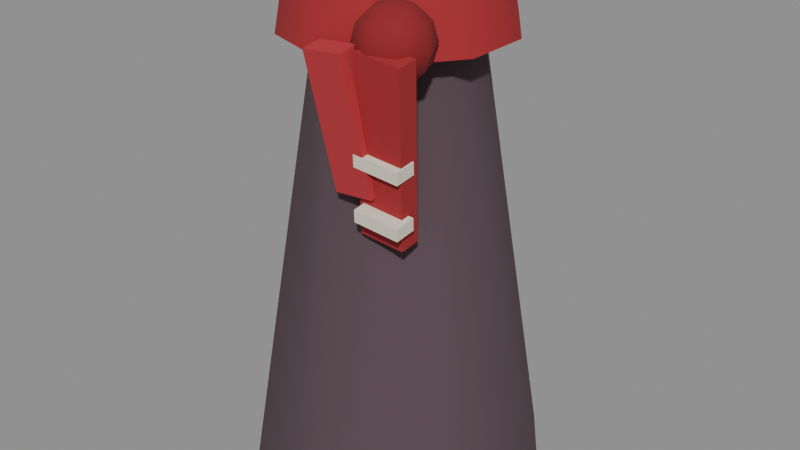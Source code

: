 # Source: cat-coat-0.blend  (saved by Blender 5.3.31; exported with 4.5.12 LTS)
import bpy
from mathutils import Matrix  # noqa: F401  (used for matrix-valued properties, if any)

bpy.ops.wm.read_factory_settings(use_empty=True)
scene = bpy.context.scene
scene.name = 'Scene'

# ---- materials (node trees are filled in below, after node groups)
mat_paint0 = bpy.data.materials.new('paint0')
mat_paint0.use_backface_culling = True
mat_paint0.diffuse_color = (0.08866, 0.05448, 0.06848, 1.0)
mat_a3262c = bpy.data.materials.new('#a3262c')
mat_a3262c.use_backface_culling = True
mat_a3262c.diffuse_color = (0.3663, 0.01938, 0.02519, 1.0)
mat_8a1c22 = bpy.data.materials.new('#8a1c22')
mat_8a1c22.use_backface_culling = True
mat_8a1c22.diffuse_color = (0.2542, 0.01161, 0.016, 1.0)
mat_b83038 = bpy.data.materials.new('#b83038')
mat_b83038.use_backface_culling = True
mat_b83038.diffuse_color = (0.4793, 0.02956, 0.03955, 1.0)
mat_e8e0d0 = bpy.data.materials.new('#e8e0d0')
mat_e8e0d0.use_backface_culling = True
mat_e8e0d0.diffuse_color = (0.807, 0.7454, 0.6308, 1.0)

# ---- material node trees
mat_paint0.use_nodes = True; mat_paint0.node_tree.nodes.clear()
_N = mat_paint0.node_tree.nodes; _L = mat_paint0.node_tree.links
n0 = _N.new('ShaderNodeBsdfPrincipled'); n0.name = 'Principled BSDF'; n0.location = (-200, 100)
n0.inputs[0].default_value = (0.08866, 0.05448, 0.06848, 1.0)
n0.inputs[2].default_value = 0.9
n0.inputs[10].default_value = 0.005
n1 = _N.new('ShaderNodeOutputMaterial'); n1.name = 'Material Output'; n1.location = (200, 100)
_L.new(n0.outputs[0], n1.inputs[0])
n1.is_active_output = True
mat_a3262c.use_nodes = True; mat_a3262c.node_tree.nodes.clear()
_N = mat_a3262c.node_tree.nodes; _L = mat_a3262c.node_tree.links
n0 = _N.new('ShaderNodeBsdfPrincipled'); n0.name = 'Principled BSDF'; n0.location = (-200, 100)
n0.inputs[0].default_value = (0.3663, 0.01938, 0.02519, 1.0)
n0.inputs[2].default_value = 0.9
n0.inputs[10].default_value = 0.005
n1 = _N.new('ShaderNodeOutputMaterial'); n1.name = 'Material Output'; n1.location = (200, 100)
_L.new(n0.outputs[0], n1.inputs[0])
n1.is_active_output = True
mat_8a1c22.use_nodes = True; mat_8a1c22.node_tree.nodes.clear()
_N = mat_8a1c22.node_tree.nodes; _L = mat_8a1c22.node_tree.links
n0 = _N.new('ShaderNodeBsdfPrincipled'); n0.name = 'Principled BSDF'; n0.location = (-200, 100)
n0.inputs[0].default_value = (0.2542, 0.01161, 0.016, 1.0)
n0.inputs[2].default_value = 0.9
n0.inputs[10].default_value = 0.005
n1 = _N.new('ShaderNodeOutputMaterial'); n1.name = 'Material Output'; n1.location = (200, 100)
_L.new(n0.outputs[0], n1.inputs[0])
n1.is_active_output = True
mat_b83038.use_nodes = True; mat_b83038.node_tree.nodes.clear()
_N = mat_b83038.node_tree.nodes; _L = mat_b83038.node_tree.links
n0 = _N.new('ShaderNodeBsdfPrincipled'); n0.name = 'Principled BSDF'; n0.location = (-200, 100)
n0.inputs[0].default_value = (0.4793, 0.02956, 0.03955, 1.0)
n0.inputs[2].default_value = 0.9
n0.inputs[10].default_value = 0.005
n1 = _N.new('ShaderNodeOutputMaterial'); n1.name = 'Material Output'; n1.location = (200, 100)
_L.new(n0.outputs[0], n1.inputs[0])
n1.is_active_output = True
mat_e8e0d0.use_nodes = True; mat_e8e0d0.node_tree.nodes.clear()
_N = mat_e8e0d0.node_tree.nodes; _L = mat_e8e0d0.node_tree.links
n0 = _N.new('ShaderNodeBsdfPrincipled'); n0.name = 'Principled BSDF'; n0.location = (-200, 100)
n0.inputs[0].default_value = (0.807, 0.7454, 0.6308, 1.0)
n0.inputs[2].default_value = 0.9
n0.inputs[10].default_value = 0.005
n1 = _N.new('ShaderNodeOutputMaterial'); n1.name = 'Material Output'; n1.location = (200, 100)
_L.new(n0.outputs[0], n1.inputs[0])
n1.is_active_output = True

# ---- meshes
me_00_paint0_r320 = bpy.data.meshes.new('00_paint0_r320')
me_00_paint0_r320.from_pydata([(0.0, 0.3, 0.0), (0.0, 0.15, 0.92), (0.1763, 0.2427, 0.0), (0.08817, 0.1214, 0.92), (0.2853, 0.09271, 0.0), (0.1427, 0.04635, 0.92), (0.2853, -0.09271, 0.0), (0.1427, -0.04635, 0.92), (0.1763, -0.2427, 0.0), (0.08817, -0.1214, 0.92), (0.0, -0.3, 0.0), (0.0, -0.15, 0.92), (-0.1763, -0.2427, 0.0), (-0.08817, -0.1214, 0.92), (-0.2853, -0.09271, 0.0), (-0.1427, -0.04635, 0.92), (-0.2853, 0.09271, 0.0), (-0.1427, 0.04635, 0.92), (-0.1763, 0.2427, 0.0), (-0.08817, 0.1214, 0.92)], [], [(0, 1, 3, 2), (2, 3, 5, 4), (4, 5, 7, 6), (6, 7, 9, 8), (8, 9, 11, 10), (10, 11, 13, 12), (12, 13, 15, 14), (14, 15, 17, 16), (3, 1, 19, 17, 15, 13, 11, 9, 7, 5), (16, 17, 19, 18), (18, 19, 1, 0), (0, 2, 4, 6, 8, 10, 12, 14, 16, 18)])
me_00_paint0_r320.polygons.foreach_set('use_smooth', [1, 1, 1, 1, 1, 1, 1, 1, 0, 1, 1, 0])
_k = set([(0, 2), (0, 18), (1, 3), (1, 19), (2, 4), (3, 5), (4, 6), (5, 7), (6, 8), (7, 9), (8, 10), (9, 11), (10, 12), (11, 13), (12, 14), (13, 15), (14, 16), (15, 17), (16, 18), (17, 19)])
me_00_paint0_r320.attributes.new('sharp_edge', 'BOOLEAN', 'EDGE').data.foreach_set('value', [ (min(e.vertices), max(e.vertices)) in _k for e in me_00_paint0_r320.edges])
me_00_paint0_r320.materials.append(mat_paint0)
me_00_paint0_r320.update()
me_01__a3262c_r110 = bpy.data.meshes.new('01_#a3262c_r110')
me_01__a3262c_r110.from_pydata([(0.08156, -0.2, 0.5929), (0.08156, -0.1603, 0.5977), (0.0, 0.22, 0.895), (0.0, 0.2, 1.005), (0.1293, 0.178, 0.895), (0.1176, 0.1618, 1.005), (0.2092, 0.06798, 0.895), (0.1902, 0.0618, 1.005), (0.2092, -0.06798, 0.895), (0.1902, -0.0618, 1.005), (0.1293, -0.178, 0.895), (0.1176, -0.1618, 1.005), (0.0, -0.22, 0.895), (0.0, -0.2, 1.005), (-0.1293, -0.178, 0.895), (-0.1176, -0.1618, 1.005), (-0.2092, -0.06798, 0.895), (-0.1902, -0.0618, 1.005), (-0.2092, 0.06798, 0.895), (-0.1902, 0.0618, 1.005), (-0.1293, 0.178, 0.895), (-0.1176, 0.1618, 1.005), (0.1087, -0.2009, 0.9342), (0.1087, -0.2406, 0.9294), (0.1713, -0.1594, 0.5906), (0.1713, -0.1991, 0.5858), (0.1984, -0.2, 0.9271), (0.1984, -0.2397, 0.9223)], [], [(2, 3, 5, 4), (4, 5, 7, 6), (6, 7, 9, 8), (27, 23, 0, 25), (8, 9, 11, 10), (22, 26, 24, 1), (10, 11, 13, 12), (24, 25, 0, 1), (12, 13, 15, 14), (26, 27, 25, 24), (14, 15, 17, 16), (22, 23, 27, 26), (16, 17, 19, 18), (5, 3, 21, 19, 17, 15, 13, 11, 9, 7), (1, 0, 23, 22), (18, 19, 21, 20), (20, 21, 3, 2), (2, 4, 6, 8, 10, 12, 14, 16, 18, 20)])
me_01__a3262c_r110.polygons.foreach_set('use_smooth', [1, 1, 1, 0, 1, 0, 1, 0, 1, 0, 1, 0, 1, 0, 0, 1, 1, 0])
_k = set([(2, 4), (2, 20), (3, 5), (3, 21), (4, 6), (5, 7), (6, 8), (7, 9), (8, 10), (9, 11), (10, 12), (11, 13), (12, 14), (13, 15), (14, 16), (15, 17), (16, 18), (17, 19), (18, 20), (19, 21)])
me_01__a3262c_r110.attributes.new('sharp_edge', 'BOOLEAN', 'EDGE').data.foreach_set('value', [ (min(e.vertices), max(e.vertices)) in _k for e in me_01__a3262c_r110.edges])
me_01__a3262c_r110.materials.append(mat_a3262c)
me_01__a3262c_r110.update()
me_02__8a1c22_r110 = bpy.data.meshes.new('02_#8a1c22_r110')
me_02__8a1c22_r110.from_pydata([(0.13, -0.17, 1.0), (0.13, -0.135, 0.9906), (0.13, -0.1, 0.93), (0.13, -0.135, 0.8694), (0.13, -0.17, 0.86), (0.1547, -0.1453, 0.9906), (0.1729, -0.1271, 0.965), (0.1795, -0.1205, 0.93), (0.1729, -0.1271, 0.895), (0.1547, -0.1453, 0.8694), (0.165, -0.17, 0.9906), (0.1906, -0.17, 0.965), (0.2, -0.17, 0.93), (0.1906, -0.17, 0.895), (0.165, -0.17, 0.8694), (0.1547, -0.1947, 0.9906), (0.1729, -0.2129, 0.965), (0.1795, -0.2195, 0.93), (0.1729, -0.2129, 0.895), (0.1547, -0.1947, 0.8694), (0.13, -0.205, 0.9906), (0.13, -0.2306, 0.965), (0.13, -0.24, 0.93), (0.13, -0.2306, 0.895), (0.13, -0.205, 0.8694), (0.1053, -0.1947, 0.9906), (0.08713, -0.2129, 0.965), (0.0805, -0.2195, 0.93), (0.08713, -0.2129, 0.895), (0.1053, -0.1947, 0.8694), (0.095, -0.17, 0.9906), (0.06938, -0.17, 0.965), (0.06, -0.17, 0.93), (0.06938, -0.17, 0.895), (0.095, -0.17, 0.8694), (0.1053, -0.1453, 0.9906), (0.08713, -0.1271, 0.965), (0.0805, -0.1205, 0.93), (0.08713, -0.1271, 0.895), (0.1053, -0.1453, 0.8694), (0.13, -0.1094, 0.965), (0.13, -0.1094, 0.895)], [], [(1, 0, 5), (4, 3, 9), (41, 2, 7, 8), (40, 1, 5, 6), (3, 41, 8, 9), (2, 40, 6, 7), (4, 9, 14), (8, 7, 12, 13), (6, 5, 10, 11), (9, 8, 13, 14), (7, 6, 11, 12), (5, 0, 10), (13, 12, 17, 18), (11, 10, 15, 16), (14, 13, 18, 19), (12, 11, 16, 17), (10, 0, 15), (4, 14, 19), (16, 15, 20, 21), (19, 18, 23, 24), (17, 16, 21, 22), (15, 0, 20), (4, 19, 24), (18, 17, 22, 23), (24, 23, 28, 29), (22, 21, 26, 27), (20, 0, 25), (4, 24, 29), (23, 22, 27, 28), (21, 20, 25, 26), (29, 28, 33, 34), (27, 26, 31, 32), (25, 0, 30), (4, 29, 34), (28, 27, 32, 33), (26, 25, 30, 31), (34, 33, 38, 39), (32, 31, 36, 37), (30, 0, 35), (4, 34, 39), (33, 32, 37, 38), (31, 30, 35, 36), (39, 38, 41, 3), (37, 36, 40, 2), (35, 0, 1), (4, 39, 3), (38, 37, 2, 41), (36, 35, 1, 40)])
me_02__8a1c22_r110.polygons.foreach_set('use_smooth', [True] * 48)
me_02__8a1c22_r110.materials.append(mat_8a1c22)
me_02__8a1c22_r110.update()
me_03__b83038_r110 = bpy.data.meshes.new('03_#b83038_r110')
me_03__b83038_r110.from_pydata([(0.04318, -0.179, 0.6715), (0.04318, -0.2185, 0.6652), (0.01722, -0.2202, 0.9269), (0.01722, -0.2597, 0.9206), (0.1228, -0.1803, 0.6794), (0.1228, -0.2198, 0.6731), (0.09682, -0.2215, 0.9348), (0.09682, -0.261, 0.9285)], [], [(0, 1, 3, 2), (2, 3, 7, 6), (6, 7, 5, 4), (4, 5, 1, 0), (2, 6, 4, 0), (7, 3, 1, 5)])
me_03__b83038_r110.materials.append(mat_b83038)
me_03__b83038_r110.update()
me_04__e8e0d0_noshadow_r110 = bpy.data.meshes.new('04_#e8e0d0_noshadow_r110')
me_04__e8e0d0_noshadow_r110.from_pydata([(0.09315, -0.1881, 0.6338), (0.09315, -0.2298, 0.6288), (0.09515, -0.1911, 0.6585), (0.09515, -0.2328, 0.6535), (0.1849, -0.1872, 0.6265), (0.1849, -0.2289, 0.6215), (0.1869, -0.1902, 0.6512), (0.1869, -0.2319, 0.6462), (0.09315, -0.1881, 0.7338), (0.09315, -0.2298, 0.7288), (0.09515, -0.1911, 0.7585), (0.09515, -0.2328, 0.7535), (0.1849, -0.1872, 0.7265), (0.1849, -0.2289, 0.7215), (0.1869, -0.1902, 0.7512), (0.1869, -0.2319, 0.7462)], [], [(0, 1, 3, 2), (2, 3, 7, 6), (6, 7, 5, 4), (4, 5, 1, 0), (2, 6, 4, 0), (7, 3, 1, 5), (8, 9, 11, 10), (10, 11, 15, 14), (14, 15, 13, 12), (12, 13, 9, 8), (10, 14, 12, 8), (15, 11, 9, 13)])
me_04__e8e0d0_noshadow_r110.materials.append(mat_e8e0d0)
me_04__e8e0d0_noshadow_r110.update()

# ---- objects
ob_00_paint0_r320 = bpy.data.objects.new('00_paint0_r320', me_00_paint0_r320)
ob_01__a3262c_r110 = bpy.data.objects.new('01_#a3262c_r110', me_01__a3262c_r110)
ob_02__8a1c22_r110 = bpy.data.objects.new('02_#8a1c22_r110', me_02__8a1c22_r110)
ob_03__b83038_r110 = bpy.data.objects.new('03_#b83038_r110', me_03__b83038_r110)
ob_04__e8e0d0_noshadow_r110 = bpy.data.objects.new('04_#e8e0d0_noshadow_r110', me_04__e8e0d0_noshadow_r110)

# ---- transforms, parenting, visibility, modifiers, constraints
ob_00_paint0_r320.location = (0.0, 0.0, 0.0)
ob_01__a3262c_r110.location = (0.0, 0.0, 0.0)
ob_02__8a1c22_r110.location = (0.0, 0.0, 0.0)
ob_03__b83038_r110.location = (0.0, 0.0, 0.0)
ob_04__e8e0d0_noshadow_r110.location = (0.0, 0.0, 0.0)

# ---- collection membership
scene.collection.objects.link(ob_00_paint0_r320)
scene.collection.objects.link(ob_01__a3262c_r110)
scene.collection.objects.link(ob_02__8a1c22_r110)
scene.collection.objects.link(ob_03__b83038_r110)
scene.collection.objects.link(ob_04__e8e0d0_noshadow_r110)

# ---- scene / render settings (as saved in the file)
scene.frame_start = 1; scene.frame_end = 250; scene.frame_set(1)
scene.render.engine = 'BLENDER_EEVEE_NEXT'
scene.render.bake_bias = 0.0
scene.render.bake_samples = 0
scene.render.compositor_device = 'GPU'
scene.eevee.use_volume_custom_range = False
scene.eevee.fast_gi_thickness_near = 0.1
scene.eevee.fast_gi_thickness_far = 0.0
scene.eevee.ray_tracing_options.screen_trace_thickness = 0.1
bpy.context.view_layer.update()

# ---- added for rendering (the .blend has no active camera and no usable light): camera, sun + grey world if the file has none
cam_auto = bpy.data.cameras.new('AutoCamera')
cam_auto.lens = 50.0
cam_auto.sensor_width = 36.0
cam_auto.clip_end = 1000.0
ob_auto_camera = bpy.data.objects.new('AutoCamera', cam_auto)
scene.collection.objects.link(ob_auto_camera)
ob_auto_camera.location = (1.2048, -1.44576, 1.46634)
ob_auto_camera.rotation_euler = (1.09748, -7.21219e-08, 0.694738)
scene.camera = ob_auto_camera
light_auto_sun = bpy.data.lights.new('AutoSun', 'SUN')
light_auto_sun.energy = 3.0
light_auto_sun.angle = 0.0523599
ob_auto_sun = bpy.data.objects.new('AutoSun', light_auto_sun)
scene.collection.objects.link(ob_auto_sun)
ob_auto_sun.rotation_euler = (0.872665, 0.174533, 0.523599)
if scene.world is None:
    world_auto = bpy.data.worlds.new('AutoWorld')
    world_auto.color = (0.3, 0.3, 0.3)
    scene.world = world_auto
bpy.context.view_layer.update()
